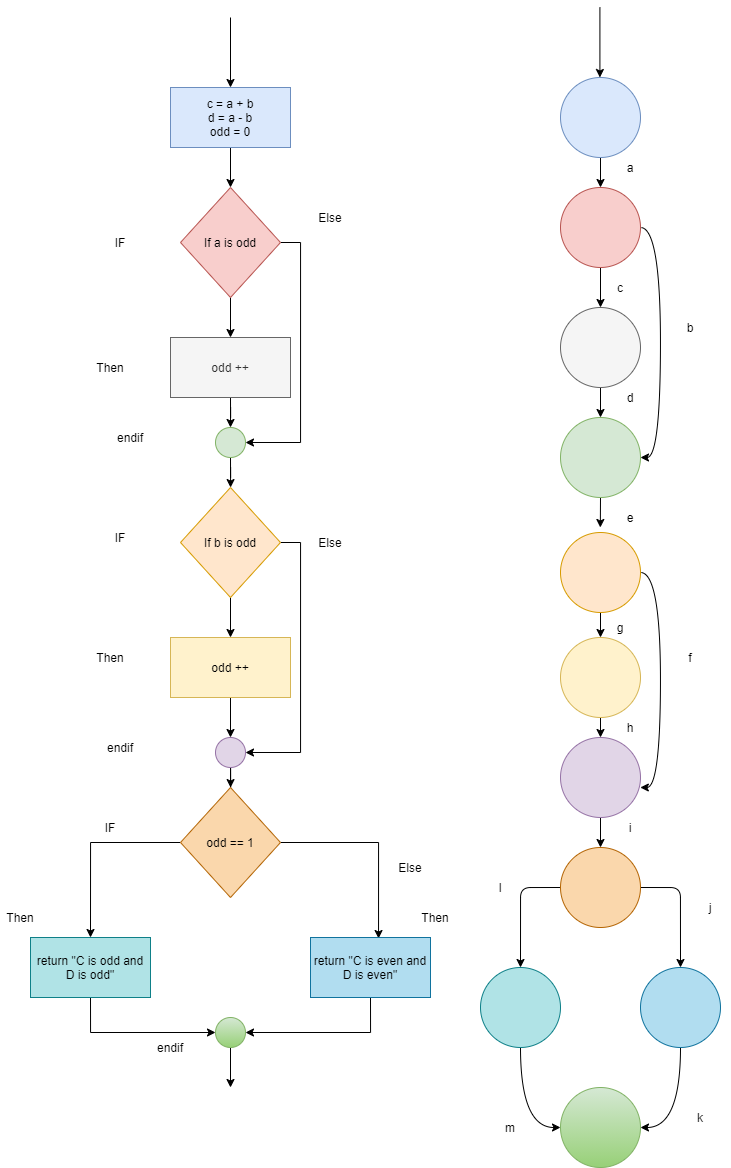

The diagram above was exported from draw.io. Its source (the exported page's mxGraphModel, read from the mxfile embedded in the PNG):
<mxGraphModel dx="589" dy="1991" grid="1" gridSize="10" guides="1" tooltips="1" connect="1" arrows="1" fold="1" page="1" pageScale="1" pageWidth="850" pageHeight="1100" math="0" shadow="0">
  <root>
    <mxCell id="0" />
    <mxCell id="1" parent="0" />
    <mxCell id="VxSufV25Qywnbq34Y5ZH-11" style="edgeStyle=orthogonalEdgeStyle;rounded=0;orthogonalLoop=1;jettySize=auto;html=1;exitX=0.5;exitY=1;exitDx=0;exitDy=0;entryX=0.5;entryY=0;entryDx=0;entryDy=0;" edge="1" parent="1" source="VxSufV25Qywnbq34Y5ZH-1" target="VxSufV25Qywnbq34Y5ZH-2">
      <mxGeometry relative="1" as="geometry" />
    </mxCell>
    <mxCell id="VxSufV25Qywnbq34Y5ZH-1" value="c = a + b&lt;br&gt;d = a - b&lt;br&gt;odd = 0" style="rounded=0;whiteSpace=wrap;html=1;fillColor=#dae8fc;strokeColor=#6c8ebf;" vertex="1" parent="1">
      <mxGeometry x="180" y="70" width="120" height="60" as="geometry" />
    </mxCell>
    <mxCell id="VxSufV25Qywnbq34Y5ZH-12" style="edgeStyle=orthogonalEdgeStyle;rounded=0;orthogonalLoop=1;jettySize=auto;html=1;exitX=0.5;exitY=1;exitDx=0;exitDy=0;entryX=0.5;entryY=0;entryDx=0;entryDy=0;" edge="1" parent="1" source="VxSufV25Qywnbq34Y5ZH-2" target="VxSufV25Qywnbq34Y5ZH-3">
      <mxGeometry relative="1" as="geometry" />
    </mxCell>
    <mxCell id="VxSufV25Qywnbq34Y5ZH-19" style="edgeStyle=orthogonalEdgeStyle;rounded=0;orthogonalLoop=1;jettySize=auto;html=1;exitX=1;exitY=0.5;exitDx=0;exitDy=0;entryX=1;entryY=0.5;entryDx=0;entryDy=0;" edge="1" parent="1" source="VxSufV25Qywnbq34Y5ZH-2" target="VxSufV25Qywnbq34Y5ZH-4">
      <mxGeometry relative="1" as="geometry" />
    </mxCell>
    <mxCell id="VxSufV25Qywnbq34Y5ZH-2" value="If a is odd" style="rhombus;whiteSpace=wrap;html=1;fillColor=#f8cecc;strokeColor=#b85450;" vertex="1" parent="1">
      <mxGeometry x="190" y="170" width="100" height="110" as="geometry" />
    </mxCell>
    <mxCell id="VxSufV25Qywnbq34Y5ZH-13" style="edgeStyle=orthogonalEdgeStyle;rounded=0;orthogonalLoop=1;jettySize=auto;html=1;exitX=0.5;exitY=1;exitDx=0;exitDy=0;" edge="1" parent="1" source="VxSufV25Qywnbq34Y5ZH-3" target="VxSufV25Qywnbq34Y5ZH-4">
      <mxGeometry relative="1" as="geometry" />
    </mxCell>
    <mxCell id="VxSufV25Qywnbq34Y5ZH-3" value="odd ++" style="rounded=0;whiteSpace=wrap;html=1;fillColor=#f5f5f5;strokeColor=#666666;fontColor=#333333;" vertex="1" parent="1">
      <mxGeometry x="180" y="320" width="120" height="60" as="geometry" />
    </mxCell>
    <mxCell id="VxSufV25Qywnbq34Y5ZH-14" style="edgeStyle=orthogonalEdgeStyle;rounded=0;orthogonalLoop=1;jettySize=auto;html=1;exitX=0.5;exitY=1;exitDx=0;exitDy=0;" edge="1" parent="1" source="VxSufV25Qywnbq34Y5ZH-4" target="VxSufV25Qywnbq34Y5ZH-5">
      <mxGeometry relative="1" as="geometry" />
    </mxCell>
    <mxCell id="VxSufV25Qywnbq34Y5ZH-4" value="" style="ellipse;whiteSpace=wrap;html=1;aspect=fixed;fillColor=#d5e8d4;strokeColor=#82b366;" vertex="1" parent="1">
      <mxGeometry x="225" y="410" width="30" height="30" as="geometry" />
    </mxCell>
    <mxCell id="VxSufV25Qywnbq34Y5ZH-15" style="edgeStyle=orthogonalEdgeStyle;rounded=0;orthogonalLoop=1;jettySize=auto;html=1;exitX=0.5;exitY=1;exitDx=0;exitDy=0;entryX=0.5;entryY=0;entryDx=0;entryDy=0;" edge="1" parent="1" source="VxSufV25Qywnbq34Y5ZH-5" target="VxSufV25Qywnbq34Y5ZH-6">
      <mxGeometry relative="1" as="geometry" />
    </mxCell>
    <mxCell id="VxSufV25Qywnbq34Y5ZH-18" style="edgeStyle=orthogonalEdgeStyle;rounded=0;orthogonalLoop=1;jettySize=auto;html=1;exitX=1;exitY=0.5;exitDx=0;exitDy=0;entryX=1;entryY=0.5;entryDx=0;entryDy=0;" edge="1" parent="1" source="VxSufV25Qywnbq34Y5ZH-5" target="VxSufV25Qywnbq34Y5ZH-7">
      <mxGeometry relative="1" as="geometry" />
    </mxCell>
    <mxCell id="VxSufV25Qywnbq34Y5ZH-5" value="If b is odd" style="rhombus;whiteSpace=wrap;html=1;fillColor=#ffe6cc;strokeColor=#d79b00;" vertex="1" parent="1">
      <mxGeometry x="190" y="470" width="100" height="110" as="geometry" />
    </mxCell>
    <mxCell id="VxSufV25Qywnbq34Y5ZH-16" style="edgeStyle=orthogonalEdgeStyle;rounded=0;orthogonalLoop=1;jettySize=auto;html=1;exitX=0.5;exitY=1;exitDx=0;exitDy=0;entryX=0.5;entryY=0;entryDx=0;entryDy=0;" edge="1" parent="1" source="VxSufV25Qywnbq34Y5ZH-6" target="VxSufV25Qywnbq34Y5ZH-7">
      <mxGeometry relative="1" as="geometry" />
    </mxCell>
    <mxCell id="VxSufV25Qywnbq34Y5ZH-6" value="odd ++" style="rounded=0;whiteSpace=wrap;html=1;fillColor=#fff2cc;strokeColor=#d6b656;" vertex="1" parent="1">
      <mxGeometry x="180" y="620" width="120" height="60" as="geometry" />
    </mxCell>
    <mxCell id="VxSufV25Qywnbq34Y5ZH-17" style="edgeStyle=orthogonalEdgeStyle;rounded=0;orthogonalLoop=1;jettySize=auto;html=1;exitX=0.5;exitY=1;exitDx=0;exitDy=0;" edge="1" parent="1" source="VxSufV25Qywnbq34Y5ZH-7" target="VxSufV25Qywnbq34Y5ZH-8">
      <mxGeometry relative="1" as="geometry" />
    </mxCell>
    <mxCell id="VxSufV25Qywnbq34Y5ZH-7" value="" style="ellipse;whiteSpace=wrap;html=1;aspect=fixed;fillColor=#e1d5e7;strokeColor=#9673a6;" vertex="1" parent="1">
      <mxGeometry x="225" y="720" width="30" height="30" as="geometry" />
    </mxCell>
    <mxCell id="VxSufV25Qywnbq34Y5ZH-20" style="edgeStyle=orthogonalEdgeStyle;rounded=0;orthogonalLoop=1;jettySize=auto;html=1;exitX=1;exitY=0.5;exitDx=0;exitDy=0;entryX=0.567;entryY=0.017;entryDx=0;entryDy=0;entryPerimeter=0;" edge="1" parent="1" source="VxSufV25Qywnbq34Y5ZH-8" target="VxSufV25Qywnbq34Y5ZH-9">
      <mxGeometry relative="1" as="geometry" />
    </mxCell>
    <mxCell id="VxSufV25Qywnbq34Y5ZH-21" style="edgeStyle=orthogonalEdgeStyle;rounded=0;orthogonalLoop=1;jettySize=auto;html=1;exitX=0;exitY=0.5;exitDx=0;exitDy=0;entryX=0.5;entryY=0;entryDx=0;entryDy=0;" edge="1" parent="1" source="VxSufV25Qywnbq34Y5ZH-8" target="VxSufV25Qywnbq34Y5ZH-10">
      <mxGeometry relative="1" as="geometry" />
    </mxCell>
    <mxCell id="VxSufV25Qywnbq34Y5ZH-8" value="odd == 1" style="rhombus;whiteSpace=wrap;html=1;fillColor=#fad7ac;strokeColor=#b46504;" vertex="1" parent="1">
      <mxGeometry x="190" y="770" width="100" height="110" as="geometry" />
    </mxCell>
    <mxCell id="VxSufV25Qywnbq34Y5ZH-24" style="edgeStyle=orthogonalEdgeStyle;rounded=0;orthogonalLoop=1;jettySize=auto;html=1;exitX=0.5;exitY=1;exitDx=0;exitDy=0;entryX=1;entryY=0.5;entryDx=0;entryDy=0;" edge="1" parent="1" source="VxSufV25Qywnbq34Y5ZH-9" target="VxSufV25Qywnbq34Y5ZH-22">
      <mxGeometry relative="1" as="geometry" />
    </mxCell>
    <mxCell id="VxSufV25Qywnbq34Y5ZH-9" value="return &quot;C is even and D is even&quot;" style="rounded=0;whiteSpace=wrap;html=1;fillColor=#b1ddf0;strokeColor=#10739e;" vertex="1" parent="1">
      <mxGeometry x="320" y="920" width="120" height="60" as="geometry" />
    </mxCell>
    <mxCell id="VxSufV25Qywnbq34Y5ZH-23" style="edgeStyle=orthogonalEdgeStyle;rounded=0;orthogonalLoop=1;jettySize=auto;html=1;exitX=0.5;exitY=1;exitDx=0;exitDy=0;entryX=0;entryY=0.5;entryDx=0;entryDy=0;" edge="1" parent="1" source="VxSufV25Qywnbq34Y5ZH-10" target="VxSufV25Qywnbq34Y5ZH-22">
      <mxGeometry relative="1" as="geometry" />
    </mxCell>
    <mxCell id="VxSufV25Qywnbq34Y5ZH-10" value="return &quot;C is odd and D is odd&quot;" style="rounded=0;whiteSpace=wrap;html=1;fillColor=#b0e3e6;strokeColor=#0e8088;" vertex="1" parent="1">
      <mxGeometry x="40" y="920" width="120" height="60" as="geometry" />
    </mxCell>
    <mxCell id="VxSufV25Qywnbq34Y5ZH-37" style="edgeStyle=orthogonalEdgeStyle;rounded=0;orthogonalLoop=1;jettySize=auto;html=1;exitX=0.5;exitY=1;exitDx=0;exitDy=0;" edge="1" parent="1" source="VxSufV25Qywnbq34Y5ZH-22">
      <mxGeometry relative="1" as="geometry">
        <mxPoint x="240" y="1070" as="targetPoint" />
      </mxGeometry>
    </mxCell>
    <mxCell id="VxSufV25Qywnbq34Y5ZH-22" value="" style="ellipse;whiteSpace=wrap;html=1;aspect=fixed;gradientColor=#97d077;fillColor=#d5e8d4;strokeColor=#82b366;" vertex="1" parent="1">
      <mxGeometry x="225" y="1000" width="30" height="30" as="geometry" />
    </mxCell>
    <mxCell id="VxSufV25Qywnbq34Y5ZH-25" value="IF" style="text;html=1;strokeColor=none;fillColor=none;align=center;verticalAlign=middle;whiteSpace=wrap;rounded=0;" vertex="1" parent="1">
      <mxGeometry x="110" y="215" width="40" height="20" as="geometry" />
    </mxCell>
    <mxCell id="VxSufV25Qywnbq34Y5ZH-26" value="IF" style="text;html=1;strokeColor=none;fillColor=none;align=center;verticalAlign=middle;whiteSpace=wrap;rounded=0;" vertex="1" parent="1">
      <mxGeometry x="110" y="510" width="40" height="20" as="geometry" />
    </mxCell>
    <mxCell id="VxSufV25Qywnbq34Y5ZH-27" value="IF" style="text;html=1;strokeColor=none;fillColor=none;align=center;verticalAlign=middle;whiteSpace=wrap;rounded=0;" vertex="1" parent="1">
      <mxGeometry x="100" y="800" width="40" height="20" as="geometry" />
    </mxCell>
    <mxCell id="VxSufV25Qywnbq34Y5ZH-28" value="Then" style="text;html=1;strokeColor=none;fillColor=none;align=center;verticalAlign=middle;whiteSpace=wrap;rounded=0;" vertex="1" parent="1">
      <mxGeometry x="100" y="340" width="40" height="20" as="geometry" />
    </mxCell>
    <mxCell id="VxSufV25Qywnbq34Y5ZH-29" value="Then" style="text;html=1;strokeColor=none;fillColor=none;align=center;verticalAlign=middle;whiteSpace=wrap;rounded=0;" vertex="1" parent="1">
      <mxGeometry x="100" y="630" width="40" height="20" as="geometry" />
    </mxCell>
    <mxCell id="VxSufV25Qywnbq34Y5ZH-30" value="Else" style="text;html=1;strokeColor=none;fillColor=none;align=center;verticalAlign=middle;whiteSpace=wrap;rounded=0;" vertex="1" parent="1">
      <mxGeometry x="320" y="190" width="40" height="20" as="geometry" />
    </mxCell>
    <mxCell id="VxSufV25Qywnbq34Y5ZH-31" value="Else" style="text;html=1;strokeColor=none;fillColor=none;align=center;verticalAlign=middle;whiteSpace=wrap;rounded=0;" vertex="1" parent="1">
      <mxGeometry x="320" y="515" width="40" height="20" as="geometry" />
    </mxCell>
    <mxCell id="VxSufV25Qywnbq34Y5ZH-32" value="Else" style="text;html=1;strokeColor=none;fillColor=none;align=center;verticalAlign=middle;whiteSpace=wrap;rounded=0;" vertex="1" parent="1">
      <mxGeometry x="400" y="840" width="40" height="20" as="geometry" />
    </mxCell>
    <mxCell id="VxSufV25Qywnbq34Y5ZH-33" value="Then" style="text;html=1;strokeColor=none;fillColor=none;align=center;verticalAlign=middle;whiteSpace=wrap;rounded=0;" vertex="1" parent="1">
      <mxGeometry x="10" y="890" width="40" height="20" as="geometry" />
    </mxCell>
    <mxCell id="VxSufV25Qywnbq34Y5ZH-34" value="Then" style="text;html=1;strokeColor=none;fillColor=none;align=center;verticalAlign=middle;whiteSpace=wrap;rounded=0;" vertex="1" parent="1">
      <mxGeometry x="425" y="890" width="40" height="20" as="geometry" />
    </mxCell>
    <mxCell id="VxSufV25Qywnbq34Y5ZH-35" value="endif" style="text;html=1;strokeColor=none;fillColor=none;align=center;verticalAlign=middle;whiteSpace=wrap;rounded=0;" vertex="1" parent="1">
      <mxGeometry x="120" y="410" width="40" height="20" as="geometry" />
    </mxCell>
    <mxCell id="VxSufV25Qywnbq34Y5ZH-36" value="endif" style="text;html=1;strokeColor=none;fillColor=none;align=center;verticalAlign=middle;whiteSpace=wrap;rounded=0;" vertex="1" parent="1">
      <mxGeometry x="110" y="720" width="40" height="20" as="geometry" />
    </mxCell>
    <mxCell id="VxSufV25Qywnbq34Y5ZH-38" value="endif" style="text;html=1;strokeColor=none;fillColor=none;align=center;verticalAlign=middle;whiteSpace=wrap;rounded=0;" vertex="1" parent="1">
      <mxGeometry x="160" y="1020" width="40" height="20" as="geometry" />
    </mxCell>
    <mxCell id="VxSufV25Qywnbq34Y5ZH-55" style="edgeStyle=orthogonalEdgeStyle;rounded=0;orthogonalLoop=1;jettySize=auto;html=1;exitX=0.5;exitY=1;exitDx=0;exitDy=0;entryX=0.5;entryY=0;entryDx=0;entryDy=0;" edge="1" parent="1" source="VxSufV25Qywnbq34Y5ZH-40" target="VxSufV25Qywnbq34Y5ZH-42">
      <mxGeometry relative="1" as="geometry" />
    </mxCell>
    <mxCell id="VxSufV25Qywnbq34Y5ZH-40" value="" style="ellipse;whiteSpace=wrap;html=1;aspect=fixed;fillColor=#dae8fc;strokeColor=#6c8ebf;" vertex="1" parent="1">
      <mxGeometry x="570" y="60" width="80" height="80" as="geometry" />
    </mxCell>
    <mxCell id="VxSufV25Qywnbq34Y5ZH-49" style="edgeStyle=orthogonalEdgeStyle;rounded=0;orthogonalLoop=1;jettySize=auto;html=1;exitX=0.5;exitY=1;exitDx=0;exitDy=0;entryX=0.5;entryY=0;entryDx=0;entryDy=0;" edge="1" parent="1" source="VxSufV25Qywnbq34Y5ZH-42" target="VxSufV25Qywnbq34Y5ZH-44">
      <mxGeometry relative="1" as="geometry" />
    </mxCell>
    <mxCell id="VxSufV25Qywnbq34Y5ZH-57" style="edgeStyle=orthogonalEdgeStyle;orthogonalLoop=1;jettySize=auto;html=1;exitX=1;exitY=0.5;exitDx=0;exitDy=0;entryX=1;entryY=0.5;entryDx=0;entryDy=0;curved=1;" edge="1" parent="1" source="VxSufV25Qywnbq34Y5ZH-42" target="VxSufV25Qywnbq34Y5ZH-45">
      <mxGeometry relative="1" as="geometry" />
    </mxCell>
    <mxCell id="VxSufV25Qywnbq34Y5ZH-42" value="" style="ellipse;whiteSpace=wrap;html=1;aspect=fixed;fillColor=#f8cecc;strokeColor=#b85450;" vertex="1" parent="1">
      <mxGeometry x="570" y="170" width="80" height="80" as="geometry" />
    </mxCell>
    <mxCell id="VxSufV25Qywnbq34Y5ZH-53" style="edgeStyle=orthogonalEdgeStyle;rounded=0;orthogonalLoop=1;jettySize=auto;html=1;exitX=0.5;exitY=1;exitDx=0;exitDy=0;entryX=0.5;entryY=0;entryDx=0;entryDy=0;" edge="1" parent="1" source="VxSufV25Qywnbq34Y5ZH-43" target="VxSufV25Qywnbq34Y5ZH-47">
      <mxGeometry relative="1" as="geometry" />
    </mxCell>
    <mxCell id="VxSufV25Qywnbq34Y5ZH-43" value="" style="ellipse;whiteSpace=wrap;html=1;aspect=fixed;fillColor=#fff2cc;strokeColor=#d6b656;" vertex="1" parent="1">
      <mxGeometry x="570" y="620" width="80" height="80" as="geometry" />
    </mxCell>
    <mxCell id="VxSufV25Qywnbq34Y5ZH-50" style="edgeStyle=orthogonalEdgeStyle;rounded=0;orthogonalLoop=1;jettySize=auto;html=1;exitX=0.5;exitY=1;exitDx=0;exitDy=0;entryX=0.5;entryY=0;entryDx=0;entryDy=0;" edge="1" parent="1" source="VxSufV25Qywnbq34Y5ZH-44" target="VxSufV25Qywnbq34Y5ZH-45">
      <mxGeometry relative="1" as="geometry" />
    </mxCell>
    <mxCell id="VxSufV25Qywnbq34Y5ZH-44" value="" style="ellipse;whiteSpace=wrap;html=1;aspect=fixed;fillColor=#f5f5f5;strokeColor=#666666;fontColor=#333333;" vertex="1" parent="1">
      <mxGeometry x="570" y="290" width="80" height="80" as="geometry" />
    </mxCell>
    <mxCell id="VxSufV25Qywnbq34Y5ZH-51" style="edgeStyle=orthogonalEdgeStyle;rounded=0;orthogonalLoop=1;jettySize=auto;html=1;exitX=0.5;exitY=1;exitDx=0;exitDy=0;" edge="1" parent="1" source="VxSufV25Qywnbq34Y5ZH-45">
      <mxGeometry relative="1" as="geometry">
        <mxPoint x="609.8235294117646" y="510" as="targetPoint" />
      </mxGeometry>
    </mxCell>
    <mxCell id="VxSufV25Qywnbq34Y5ZH-45" value="" style="ellipse;whiteSpace=wrap;html=1;aspect=fixed;fillColor=#d5e8d4;strokeColor=#82b366;" vertex="1" parent="1">
      <mxGeometry x="570" y="400" width="80" height="80" as="geometry" />
    </mxCell>
    <mxCell id="VxSufV25Qywnbq34Y5ZH-52" style="edgeStyle=orthogonalEdgeStyle;rounded=0;orthogonalLoop=1;jettySize=auto;html=1;exitX=0.5;exitY=1;exitDx=0;exitDy=0;entryX=0.5;entryY=0;entryDx=0;entryDy=0;" edge="1" parent="1" source="VxSufV25Qywnbq34Y5ZH-46" target="VxSufV25Qywnbq34Y5ZH-43">
      <mxGeometry relative="1" as="geometry" />
    </mxCell>
    <mxCell id="VxSufV25Qywnbq34Y5ZH-58" style="edgeStyle=orthogonalEdgeStyle;orthogonalLoop=1;jettySize=auto;html=1;exitX=1;exitY=0.5;exitDx=0;exitDy=0;entryX=0.998;entryY=0.625;entryDx=0;entryDy=0;entryPerimeter=0;curved=1;" edge="1" parent="1" source="VxSufV25Qywnbq34Y5ZH-46" target="VxSufV25Qywnbq34Y5ZH-47">
      <mxGeometry relative="1" as="geometry" />
    </mxCell>
    <mxCell id="VxSufV25Qywnbq34Y5ZH-46" value="" style="ellipse;whiteSpace=wrap;html=1;aspect=fixed;fillColor=#ffe6cc;strokeColor=#d79b00;" vertex="1" parent="1">
      <mxGeometry x="570" y="515" width="80" height="80" as="geometry" />
    </mxCell>
    <mxCell id="VxSufV25Qywnbq34Y5ZH-59" style="edgeStyle=orthogonalEdgeStyle;rounded=0;orthogonalLoop=1;jettySize=auto;html=1;exitX=0.5;exitY=1;exitDx=0;exitDy=0;entryX=0.5;entryY=0;entryDx=0;entryDy=0;" edge="1" parent="1" source="VxSufV25Qywnbq34Y5ZH-47" target="VxSufV25Qywnbq34Y5ZH-48">
      <mxGeometry relative="1" as="geometry" />
    </mxCell>
    <mxCell id="VxSufV25Qywnbq34Y5ZH-47" value="" style="ellipse;whiteSpace=wrap;html=1;aspect=fixed;fillColor=#e1d5e7;strokeColor=#9673a6;" vertex="1" parent="1">
      <mxGeometry x="570" y="720" width="80" height="80" as="geometry" />
    </mxCell>
    <mxCell id="VxSufV25Qywnbq34Y5ZH-63" style="edgeStyle=orthogonalEdgeStyle;rounded=1;orthogonalLoop=1;jettySize=auto;html=1;exitX=1;exitY=0.5;exitDx=0;exitDy=0;entryX=0.5;entryY=0;entryDx=0;entryDy=0;" edge="1" parent="1" source="VxSufV25Qywnbq34Y5ZH-48" target="VxSufV25Qywnbq34Y5ZH-61">
      <mxGeometry relative="1" as="geometry" />
    </mxCell>
    <mxCell id="VxSufV25Qywnbq34Y5ZH-64" style="edgeStyle=orthogonalEdgeStyle;rounded=1;orthogonalLoop=1;jettySize=auto;html=1;exitX=0;exitY=0.5;exitDx=0;exitDy=0;entryX=0.5;entryY=0;entryDx=0;entryDy=0;" edge="1" parent="1" source="VxSufV25Qywnbq34Y5ZH-48" target="VxSufV25Qywnbq34Y5ZH-62">
      <mxGeometry relative="1" as="geometry">
        <Array as="points">
          <mxPoint x="530" y="870" />
        </Array>
      </mxGeometry>
    </mxCell>
    <mxCell id="VxSufV25Qywnbq34Y5ZH-48" value="" style="ellipse;whiteSpace=wrap;html=1;aspect=fixed;fillColor=#fad7ac;strokeColor=#b46504;" vertex="1" parent="1">
      <mxGeometry x="570" y="830" width="80" height="80" as="geometry" />
    </mxCell>
    <mxCell id="VxSufV25Qywnbq34Y5ZH-60" value="" style="ellipse;whiteSpace=wrap;html=1;aspect=fixed;fillColor=#d5e8d4;strokeColor=#82b366;gradientColor=#97d077;" vertex="1" parent="1">
      <mxGeometry x="570" y="1070" width="80" height="80" as="geometry" />
    </mxCell>
    <mxCell id="VxSufV25Qywnbq34Y5ZH-78" style="edgeStyle=orthogonalEdgeStyle;curved=1;orthogonalLoop=1;jettySize=auto;html=1;exitX=0.5;exitY=1;exitDx=0;exitDy=0;entryX=1;entryY=0.5;entryDx=0;entryDy=0;" edge="1" parent="1" source="VxSufV25Qywnbq34Y5ZH-61" target="VxSufV25Qywnbq34Y5ZH-60">
      <mxGeometry relative="1" as="geometry" />
    </mxCell>
    <mxCell id="VxSufV25Qywnbq34Y5ZH-61" value="" style="ellipse;whiteSpace=wrap;html=1;aspect=fixed;fillColor=#b1ddf0;strokeColor=#10739e;" vertex="1" parent="1">
      <mxGeometry x="650" y="950" width="80" height="80" as="geometry" />
    </mxCell>
    <mxCell id="VxSufV25Qywnbq34Y5ZH-79" style="edgeStyle=orthogonalEdgeStyle;curved=1;orthogonalLoop=1;jettySize=auto;html=1;exitX=0.5;exitY=1;exitDx=0;exitDy=0;entryX=0;entryY=0.5;entryDx=0;entryDy=0;" edge="1" parent="1" source="VxSufV25Qywnbq34Y5ZH-62" target="VxSufV25Qywnbq34Y5ZH-60">
      <mxGeometry relative="1" as="geometry" />
    </mxCell>
    <mxCell id="VxSufV25Qywnbq34Y5ZH-62" value="" style="ellipse;whiteSpace=wrap;html=1;aspect=fixed;fillColor=#b0e3e6;strokeColor=#0e8088;" vertex="1" parent="1">
      <mxGeometry x="490" y="950" width="80" height="80" as="geometry" />
    </mxCell>
    <mxCell id="VxSufV25Qywnbq34Y5ZH-65" value="" style="endArrow=classic;html=1;entryX=0.5;entryY=0;entryDx=0;entryDy=0;" edge="1" parent="1" target="VxSufV25Qywnbq34Y5ZH-1">
      <mxGeometry width="50" height="50" relative="1" as="geometry">
        <mxPoint x="240" as="sourcePoint" />
        <mxPoint x="340" y="140" as="targetPoint" />
      </mxGeometry>
    </mxCell>
    <mxCell id="VxSufV25Qywnbq34Y5ZH-66" value="" style="endArrow=classic;html=1;entryX=0.5;entryY=0;entryDx=0;entryDy=0;" edge="1" parent="1">
      <mxGeometry width="50" height="50" relative="1" as="geometry">
        <mxPoint x="609.4100000000001" y="-10" as="sourcePoint" />
        <mxPoint x="609.4100000000001" y="60" as="targetPoint" />
      </mxGeometry>
    </mxCell>
    <mxCell id="VxSufV25Qywnbq34Y5ZH-67" value="a" style="text;html=1;strokeColor=none;fillColor=none;align=center;verticalAlign=middle;whiteSpace=wrap;rounded=0;" vertex="1" parent="1">
      <mxGeometry x="620" y="140" width="40" height="20" as="geometry" />
    </mxCell>
    <mxCell id="VxSufV25Qywnbq34Y5ZH-68" value="b" style="text;html=1;strokeColor=none;fillColor=none;align=center;verticalAlign=middle;whiteSpace=wrap;rounded=0;" vertex="1" parent="1">
      <mxGeometry x="680" y="300" width="40" height="20" as="geometry" />
    </mxCell>
    <mxCell id="VxSufV25Qywnbq34Y5ZH-69" value="c" style="text;html=1;strokeColor=none;fillColor=none;align=center;verticalAlign=middle;whiteSpace=wrap;rounded=0;" vertex="1" parent="1">
      <mxGeometry x="610" y="260" width="40" height="20" as="geometry" />
    </mxCell>
    <mxCell id="VxSufV25Qywnbq34Y5ZH-70" value="d" style="text;html=1;strokeColor=none;fillColor=none;align=center;verticalAlign=middle;whiteSpace=wrap;rounded=0;" vertex="1" parent="1">
      <mxGeometry x="620" y="370" width="40" height="20" as="geometry" />
    </mxCell>
    <mxCell id="VxSufV25Qywnbq34Y5ZH-71" value="i" style="text;html=1;strokeColor=none;fillColor=none;align=center;verticalAlign=middle;whiteSpace=wrap;rounded=0;" vertex="1" parent="1">
      <mxGeometry x="620" y="800" width="40" height="20" as="geometry" />
    </mxCell>
    <mxCell id="VxSufV25Qywnbq34Y5ZH-72" value="j" style="text;html=1;strokeColor=none;fillColor=none;align=center;verticalAlign=middle;whiteSpace=wrap;rounded=0;" vertex="1" parent="1">
      <mxGeometry x="700" y="880" width="40" height="20" as="geometry" />
    </mxCell>
    <mxCell id="VxSufV25Qywnbq34Y5ZH-73" value="l" style="text;html=1;strokeColor=none;fillColor=none;align=center;verticalAlign=middle;whiteSpace=wrap;rounded=0;" vertex="1" parent="1">
      <mxGeometry x="490" y="860" width="40" height="20" as="geometry" />
    </mxCell>
    <mxCell id="VxSufV25Qywnbq34Y5ZH-74" value="e" style="text;html=1;strokeColor=none;fillColor=none;align=center;verticalAlign=middle;whiteSpace=wrap;rounded=0;" vertex="1" parent="1">
      <mxGeometry x="620" y="490" width="40" height="20" as="geometry" />
    </mxCell>
    <mxCell id="VxSufV25Qywnbq34Y5ZH-75" value="f" style="text;html=1;strokeColor=none;fillColor=none;align=center;verticalAlign=middle;whiteSpace=wrap;rounded=0;" vertex="1" parent="1">
      <mxGeometry x="680" y="630" width="40" height="20" as="geometry" />
    </mxCell>
    <mxCell id="VxSufV25Qywnbq34Y5ZH-76" value="g" style="text;html=1;strokeColor=none;fillColor=none;align=center;verticalAlign=middle;whiteSpace=wrap;rounded=0;" vertex="1" parent="1">
      <mxGeometry x="610" y="600" width="40" height="20" as="geometry" />
    </mxCell>
    <mxCell id="VxSufV25Qywnbq34Y5ZH-77" value="h" style="text;html=1;strokeColor=none;fillColor=none;align=center;verticalAlign=middle;whiteSpace=wrap;rounded=0;" vertex="1" parent="1">
      <mxGeometry x="620" y="700" width="40" height="20" as="geometry" />
    </mxCell>
    <mxCell id="VxSufV25Qywnbq34Y5ZH-80" value="m" style="text;html=1;strokeColor=none;fillColor=none;align=center;verticalAlign=middle;whiteSpace=wrap;rounded=0;" vertex="1" parent="1">
      <mxGeometry x="500" y="1100" width="40" height="20" as="geometry" />
    </mxCell>
    <mxCell id="VxSufV25Qywnbq34Y5ZH-81" value="k" style="text;html=1;strokeColor=none;fillColor=none;align=center;verticalAlign=middle;whiteSpace=wrap;rounded=0;" vertex="1" parent="1">
      <mxGeometry x="690" y="1090" width="40" height="20" as="geometry" />
    </mxCell>
  </root>
</mxGraphModel>